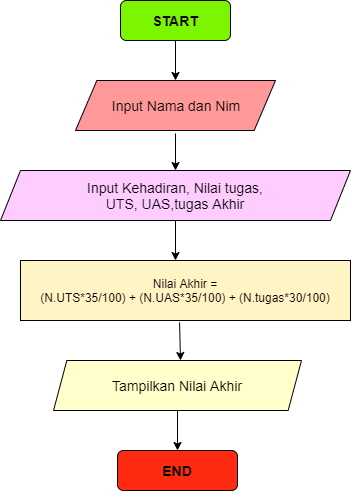

The diagram above was exported from draw.io. Its source (the exported page's mxGraphModel, read from the mxfile embedded in the PNG):
<mxGraphModel dx="1094" dy="419" grid="1" gridSize="10" guides="1" tooltips="1" connect="1" arrows="1" fold="1" page="1" pageScale="1" pageWidth="827" pageHeight="1169" math="0" shadow="0">
  <root>
    <mxCell id="0" />
    <mxCell id="1" parent="0" />
    <mxCell id="efpJdCZOgV5hA7jrhEDH-1" value="&lt;b&gt;&lt;font style=&quot;font-size: 14px&quot;&gt;START&lt;/font&gt;&lt;/b&gt;" style="rounded=1;whiteSpace=wrap;html=1;fillColor=#7BF500;" vertex="1" parent="1">
      <mxGeometry x="320" y="30" width="110" height="40" as="geometry" />
    </mxCell>
    <mxCell id="efpJdCZOgV5hA7jrhEDH-2" value="" style="endArrow=classic;html=1;exitX=0.5;exitY=1;exitDx=0;exitDy=0;" edge="1" parent="1" source="efpJdCZOgV5hA7jrhEDH-1">
      <mxGeometry width="50" height="50" relative="1" as="geometry">
        <mxPoint x="320" y="140" as="sourcePoint" />
        <mxPoint x="375" y="110" as="targetPoint" />
      </mxGeometry>
    </mxCell>
    <mxCell id="efpJdCZOgV5hA7jrhEDH-3" value="&lt;font style=&quot;font-size: 14px&quot;&gt;Input Nama dan Nim&lt;/font&gt;" style="shape=parallelogram;perimeter=parallelogramPerimeter;whiteSpace=wrap;html=1;size=0.10666666666666667;fillColor=#FF9999;" vertex="1" parent="1">
      <mxGeometry x="275" y="110" width="200" height="50" as="geometry" />
    </mxCell>
    <mxCell id="efpJdCZOgV5hA7jrhEDH-4" value="" style="endArrow=classic;html=1;" edge="1" parent="1">
      <mxGeometry width="50" height="50" relative="1" as="geometry">
        <mxPoint x="375" y="163" as="sourcePoint" />
        <mxPoint x="375" y="200" as="targetPoint" />
      </mxGeometry>
    </mxCell>
    <mxCell id="efpJdCZOgV5hA7jrhEDH-5" value="&lt;font style=&quot;font-size: 14px&quot;&gt;Input Kehadiran, Nilai tugas, &lt;br&gt;UTS, UAS,tugas Akhir&lt;/font&gt;" style="shape=parallelogram;perimeter=parallelogramPerimeter;whiteSpace=wrap;html=1;size=0.05714285714285714;fillColor=#FFCCFF;" vertex="1" parent="1">
      <mxGeometry x="200" y="200" width="350" height="50" as="geometry" />
    </mxCell>
    <mxCell id="efpJdCZOgV5hA7jrhEDH-8" value="" style="endArrow=classic;html=1;exitX=0.5;exitY=1;exitDx=0;exitDy=0;" edge="1" parent="1" source="efpJdCZOgV5hA7jrhEDH-5">
      <mxGeometry width="50" height="50" relative="1" as="geometry">
        <mxPoint x="200" y="320" as="sourcePoint" />
        <mxPoint x="375" y="290" as="targetPoint" />
      </mxGeometry>
    </mxCell>
    <mxCell id="efpJdCZOgV5hA7jrhEDH-9" value="Nilai Akhir =&lt;br&gt;(N.UTS*35/100) + (N.UAS*35/100) + (N.tugas*30/100)" style="rounded=0;whiteSpace=wrap;html=1;fillColor=#FFF4C3;" vertex="1" parent="1">
      <mxGeometry x="220" y="290" width="330" height="60" as="geometry" />
    </mxCell>
    <mxCell id="efpJdCZOgV5hA7jrhEDH-10" value="" style="endArrow=classic;html=1;exitX=0.482;exitY=1.033;exitDx=0;exitDy=0;exitPerimeter=0;" edge="1" parent="1" source="efpJdCZOgV5hA7jrhEDH-9">
      <mxGeometry width="50" height="50" relative="1" as="geometry">
        <mxPoint x="370" y="353" as="sourcePoint" />
        <mxPoint x="380" y="390" as="targetPoint" />
      </mxGeometry>
    </mxCell>
    <mxCell id="efpJdCZOgV5hA7jrhEDH-11" value="&lt;font style=&quot;font-size: 14px&quot;&gt;Tampilkan Nilai Akhir&lt;/font&gt;" style="shape=parallelogram;perimeter=parallelogramPerimeter;whiteSpace=wrap;html=1;size=0.053763440860215055;fillColor=#FFFFCC;" vertex="1" parent="1">
      <mxGeometry x="253" y="390" width="248" height="50" as="geometry" />
    </mxCell>
    <mxCell id="efpJdCZOgV5hA7jrhEDH-12" value="" style="endArrow=classic;html=1;exitX=0.5;exitY=1;exitDx=0;exitDy=0;" edge="1" parent="1" source="efpJdCZOgV5hA7jrhEDH-11">
      <mxGeometry width="50" height="50" relative="1" as="geometry">
        <mxPoint x="200" y="510" as="sourcePoint" />
        <mxPoint x="377" y="480" as="targetPoint" />
      </mxGeometry>
    </mxCell>
    <mxCell id="efpJdCZOgV5hA7jrhEDH-13" value="&lt;b&gt;&lt;font style=&quot;font-size: 14px&quot;&gt;END&lt;/font&gt;&lt;/b&gt;" style="rounded=1;whiteSpace=wrap;html=1;fillColor=#FF2A12;" vertex="1" parent="1">
      <mxGeometry x="317" y="480" width="120" height="40" as="geometry" />
    </mxCell>
  </root>
</mxGraphModel>